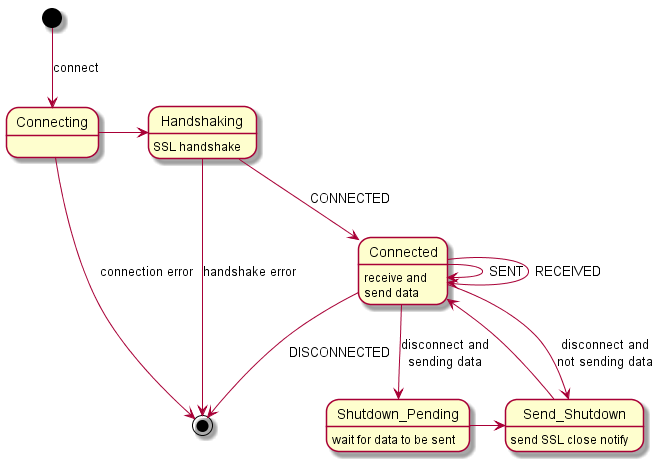

The diagram above was rendered by PlantUML. Its source (embedded in the PNG):
@startuml



[*] --> Connecting : connect
Connecting -> Handshaking
Connecting --> [*] : connection error
Handshaking : SSL handshake
Handshaking --> Connected : CONNECTED
Handshaking --> [*] : handshake error

Connected : receive and
Connected : send data
Connected -> Connected : SENT
Connected -> Connected : RECEIVED
Connected --> [*] : DISCONNECTED

Connected --> Shutdown_Pending : disconnect and\nsending data
Connected --> Send_Shutdown : disconnect and\nnot sending data

Shutdown_Pending : wait for data to be sent
Shutdown_Pending -> Send_Shutdown

Send_Shutdown : send SSL close notify
Send_Shutdown --> Connected

@enduml